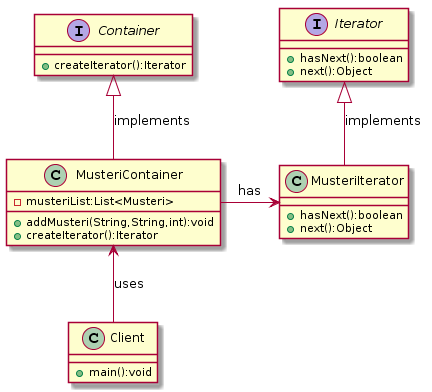

The diagram above was rendered by PlantUML. Its source (embedded in the PNG):
@startuml
interface Iterator{

+ hasNext():boolean
+ next():Object
}

interface Container{
+ createIterator():Iterator
}
class MusteriIterator{
+ hasNext():boolean
+ next():Object
}
class MusteriContainer{
- musteriList:List<Musteri> 
+ addMusteri(String,String,int):void
+ createIterator():Iterator
}
class Client{
+ main():void
}
Iterator <|-- MusteriIterator:implements
Container <|-- MusteriContainer:implements

MusteriContainer -> MusteriIterator:has
MusteriContainer <-- Client :uses
@enduml